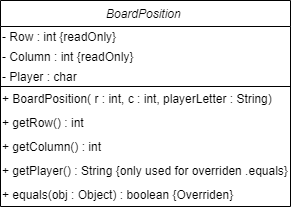

The diagram above was exported from draw.io. Its source (the exported page's mxGraphModel, read from the mxfile embedded in the PNG):
<mxGraphModel dx="1010" dy="485" grid="1" gridSize="10" guides="1" tooltips="1" connect="1" arrows="1" fold="1" page="1" pageScale="1" pageWidth="850" pageHeight="1100" math="0" shadow="0">
  <root>
    <mxCell id="0" />
    <mxCell id="1" parent="0" />
    <mxCell id="2" value="BoardPosition " style="swimlane;fontStyle=2;align=center;verticalAlign=top;childLayout=stackLayout;horizontal=1;startSize=26;horizontalStack=0;resizeParent=1;resizeLast=0;collapsible=1;marginBottom=0;rounded=0;shadow=0;strokeWidth=1;" vertex="1" parent="1">
      <mxGeometry x="140" y="100" width="290" height="206" as="geometry">
        <mxRectangle x="230" y="140" width="160" height="26" as="alternateBounds" />
      </mxGeometry>
    </mxCell>
    <mxCell id="3" value="- Row : int {readOnly}" style="text;html=1;strokeColor=none;fillColor=none;align=left;verticalAlign=middle;whiteSpace=wrap;rounded=0;" vertex="1" parent="2">
      <mxGeometry y="26" width="290" height="20" as="geometry" />
    </mxCell>
    <mxCell id="4" value="- Column : int {readOnly}" style="text;html=1;strokeColor=none;fillColor=none;align=left;verticalAlign=middle;whiteSpace=wrap;rounded=0;" vertex="1" parent="2">
      <mxGeometry y="46" width="290" height="20" as="geometry" />
    </mxCell>
    <mxCell id="5" value="- Player : char&amp;nbsp;" style="text;html=1;strokeColor=none;fillColor=none;align=left;verticalAlign=middle;whiteSpace=wrap;rounded=0;" vertex="1" parent="2">
      <mxGeometry y="66" width="290" height="20" as="geometry" />
    </mxCell>
    <mxCell id="6" value="+ BoardPosition( r : int, c : int, playerLetter : String)&amp;nbsp;" style="text;html=1;strokeColor=none;fillColor=none;align=left;verticalAlign=middle;whiteSpace=wrap;rounded=0;" vertex="1" parent="2">
      <mxGeometry y="86" width="290" height="24" as="geometry" />
    </mxCell>
    <mxCell id="7" value="+ getRow() : int" style="text;html=1;strokeColor=none;fillColor=none;align=left;verticalAlign=middle;whiteSpace=wrap;rounded=0;" vertex="1" parent="2">
      <mxGeometry y="110" width="290" height="24" as="geometry" />
    </mxCell>
    <mxCell id="8" value="+ getColumn() : int" style="text;html=1;strokeColor=none;fillColor=none;align=left;verticalAlign=middle;whiteSpace=wrap;rounded=0;" vertex="1" parent="2">
      <mxGeometry y="134" width="290" height="24" as="geometry" />
    </mxCell>
    <mxCell id="9" value="+ getPlayer() : String {only used for overriden .equals}" style="text;html=1;strokeColor=none;fillColor=none;align=left;verticalAlign=middle;whiteSpace=wrap;rounded=0;" vertex="1" parent="2">
      <mxGeometry y="158" width="290" height="24" as="geometry" />
    </mxCell>
    <mxCell id="10" value="+ equals(obj : Object) : boolean {Overriden}" style="text;html=1;strokeColor=none;fillColor=none;align=left;verticalAlign=middle;whiteSpace=wrap;rounded=0;" vertex="1" parent="2">
      <mxGeometry y="182" width="290" height="24" as="geometry" />
    </mxCell>
    <mxCell id="11" value="" style="endArrow=none;html=1;exitX=0;exitY=0;exitDx=0;exitDy=0;entryX=1;entryY=0;entryDx=0;entryDy=0;" edge="1" parent="2" source="6" target="6">
      <mxGeometry width="50" height="50" relative="1" as="geometry">
        <mxPoint y="66" as="sourcePoint" />
        <mxPoint x="460" y="66" as="targetPoint" />
      </mxGeometry>
    </mxCell>
  </root>
</mxGraphModel>